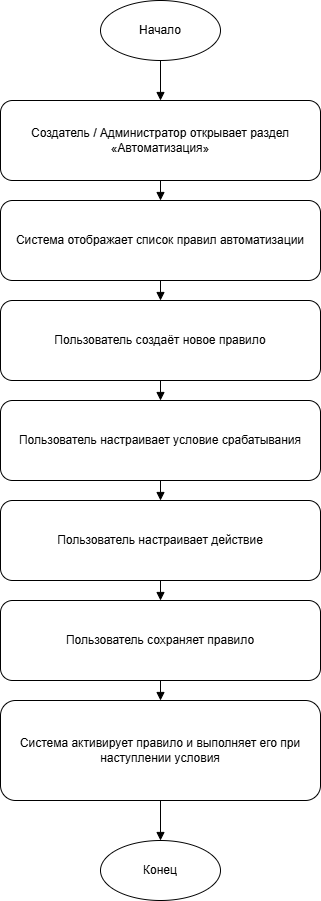

The diagram above was exported from draw.io. Its source (the exported page's mxGraphModel, read from the mxfile embedded in the PNG):
<mxGraphModel dx="464" dy="825" grid="1" gridSize="10" guides="1" tooltips="1" connect="1" arrows="1" fold="1" page="1" pageScale="1" pageWidth="827" pageHeight="1169" math="0" shadow="0">
  <root>
    <mxCell id="0" />
    <mxCell id="1" parent="0" />
    <mxCell id="start" value="Начало" style="ellipse;whiteSpace=wrap;html=1;" parent="1" vertex="1">
      <mxGeometry x="460" y="20" width="120" height="60" as="geometry" />
    </mxCell>
    <mxCell id="openAutomation" value="Создатель / Администратор открывает раздел «Автоматизация»" style="rounded=1;whiteSpace=wrap;html=1;" parent="1" vertex="1">
      <mxGeometry x="360" y="120" width="320" height="80" as="geometry" />
    </mxCell>
    <mxCell id="showRules" value="Система отображает список правил автоматизации" style="rounded=1;whiteSpace=wrap;html=1;" parent="1" vertex="1">
      <mxGeometry x="360" y="220" width="320" height="80" as="geometry" />
    </mxCell>
    <mxCell id="createRule" value="Пользователь создаёт новое правило" style="rounded=1;whiteSpace=wrap;html=1;" parent="1" vertex="1">
      <mxGeometry x="360" y="320" width="320" height="80" as="geometry" />
    </mxCell>
    <mxCell id="setCondition" value="Пользователь настраивает условие срабатывания" style="rounded=1;whiteSpace=wrap;html=1;" parent="1" vertex="1">
      <mxGeometry x="360" y="420" width="320" height="80" as="geometry" />
    </mxCell>
    <mxCell id="setAction" value="Пользователь настраивает действие" style="rounded=1;whiteSpace=wrap;html=1;" parent="1" vertex="1">
      <mxGeometry x="360" y="520" width="320" height="80" as="geometry" />
    </mxCell>
    <mxCell id="saveRule" value="Пользователь сохраняет правило" style="rounded=1;whiteSpace=wrap;html=1;" parent="1" vertex="1">
      <mxGeometry x="360" y="620" width="320" height="80" as="geometry" />
    </mxCell>
    <mxCell id="activateRule" value="Система активирует правило и выполняет его при наступлении условия" style="rounded=1;whiteSpace=wrap;html=1;" parent="1" vertex="1">
      <mxGeometry x="360" y="720" width="320" height="100" as="geometry" />
    </mxCell>
    <mxCell id="end" value="Конец" style="ellipse;whiteSpace=wrap;html=1;" parent="1" vertex="1">
      <mxGeometry x="460" y="860" width="120" height="60" as="geometry" />
    </mxCell>
    <mxCell id="ifhdirmFARCY596Xwhjz-1" style="endArrow=block;" parent="1" source="start" target="openAutomation" edge="1">
      <mxGeometry relative="1" as="geometry" />
    </mxCell>
    <mxCell id="ifhdirmFARCY596Xwhjz-2" style="endArrow=block;" parent="1" source="openAutomation" target="showRules" edge="1">
      <mxGeometry relative="1" as="geometry" />
    </mxCell>
    <mxCell id="ifhdirmFARCY596Xwhjz-3" style="endArrow=block;" parent="1" source="showRules" target="createRule" edge="1">
      <mxGeometry relative="1" as="geometry" />
    </mxCell>
    <mxCell id="ifhdirmFARCY596Xwhjz-4" style="endArrow=block;" parent="1" source="createRule" target="setCondition" edge="1">
      <mxGeometry relative="1" as="geometry" />
    </mxCell>
    <mxCell id="ifhdirmFARCY596Xwhjz-5" style="endArrow=block;" parent="1" source="setCondition" target="setAction" edge="1">
      <mxGeometry relative="1" as="geometry" />
    </mxCell>
    <mxCell id="ifhdirmFARCY596Xwhjz-6" style="endArrow=block;" parent="1" source="setAction" target="saveRule" edge="1">
      <mxGeometry relative="1" as="geometry" />
    </mxCell>
    <mxCell id="ifhdirmFARCY596Xwhjz-7" style="endArrow=block;" parent="1" source="saveRule" target="activateRule" edge="1">
      <mxGeometry relative="1" as="geometry" />
    </mxCell>
    <mxCell id="ifhdirmFARCY596Xwhjz-8" style="endArrow=block;" parent="1" source="activateRule" target="end" edge="1">
      <mxGeometry relative="1" as="geometry" />
    </mxCell>
  </root>
</mxGraphModel>